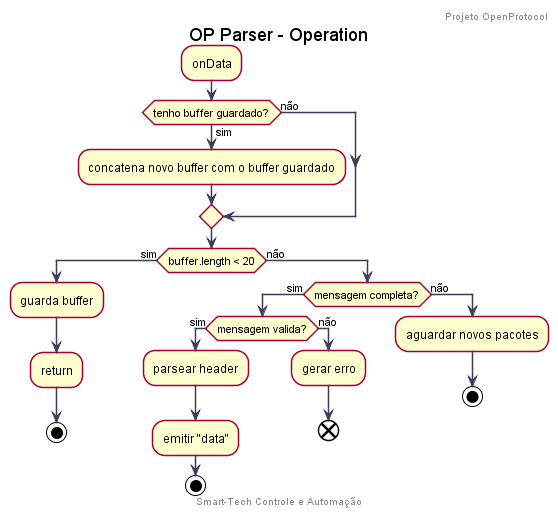

The diagram above was rendered by PlantUML. Its source (embedded in the PNG):
@startuml OP_Parser_Operation

skinparam shadowing false
skinparam ArrowColor #3d3c5b

skinparam sequence {	
	LifeLineBorderColor #3d3c5b
	LifeLineBackgroundColor #ffffff
	ParticipantBorderColor #8bc541
	ParticipantBackgroundColor #ffffff
}

title OP Parser - Operation
header Projeto OpenProtocol

:onData;

if (tenho buffer guardado?) then (sim)
    :concatena novo buffer com o buffer guardado;
else (não)   

endif

if (buffer.length < 20) then (sim)
    :guarda buffer;
    :return;
    stop

else (não)
    if (mensagem completa?) then (sim)
    
        if (mensagem valida?) then (sim)
            :parsear header;
            :emitir "data";
            stop

            else (não)
            :gerar erro;
            end
            endif

else (não)
    :aguardar novos pacotes;
    stop
endif

center footer Smart-Tech Controle e Automação
@enduml